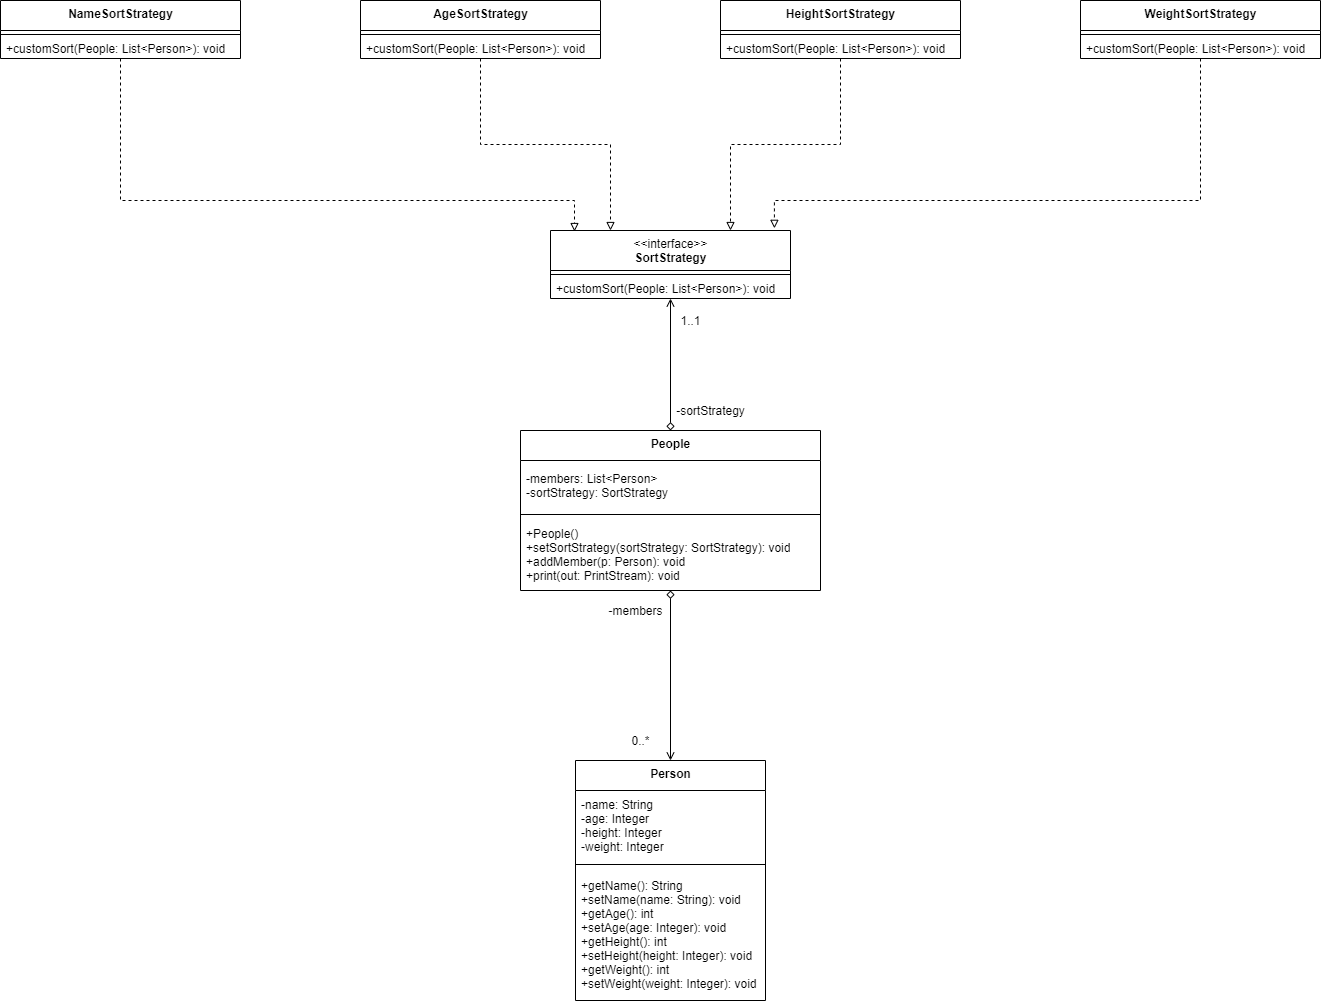

The diagram above was exported from draw.io. Its source (the exported page's mxGraphModel, read from the mxfile embedded in the PNG):
<mxGraphModel dx="1038" dy="579" grid="1" gridSize="10" guides="1" tooltips="1" connect="1" arrows="1" fold="1" page="1" pageScale="1" pageWidth="850" pageHeight="1100" math="0" shadow="0">
  <root>
    <mxCell id="0" />
    <mxCell id="1" parent="0" />
    <mxCell id="1Vi4NwJB7WIJ8T-tBp-d-27" style="edgeStyle=orthogonalEdgeStyle;rounded=0;orthogonalLoop=1;jettySize=auto;html=1;entryX=0.1;entryY=0.015;entryDx=0;entryDy=0;entryPerimeter=0;dashed=1;endArrow=block;endFill=0;" parent="1" source="1Vi4NwJB7WIJ8T-tBp-d-1" target="1Vi4NwJB7WIJ8T-tBp-d-18" edge="1">
      <mxGeometry relative="1" as="geometry">
        <Array as="points">
          <mxPoint x="240" y="440" />
          <mxPoint x="694" y="440" />
        </Array>
      </mxGeometry>
    </mxCell>
    <mxCell id="1Vi4NwJB7WIJ8T-tBp-d-1" value="&lt;b&gt;NameSortStrategy&lt;/b&gt;" style="swimlane;fontStyle=0;align=center;verticalAlign=top;childLayout=stackLayout;horizontal=1;startSize=30;horizontalStack=0;resizeParent=1;resizeParentMax=0;resizeLast=0;collapsible=0;marginBottom=0;html=1;" parent="1" vertex="1">
      <mxGeometry x="120" y="240" width="240" height="58" as="geometry" />
    </mxCell>
    <mxCell id="1Vi4NwJB7WIJ8T-tBp-d-6" value="" style="line;strokeWidth=1;fillColor=none;align=left;verticalAlign=middle;spacingTop=-1;spacingLeft=3;spacingRight=3;rotatable=0;labelPosition=right;points=[];portConstraint=eastwest;" parent="1Vi4NwJB7WIJ8T-tBp-d-1" vertex="1">
      <mxGeometry y="30" width="240" height="8" as="geometry" />
    </mxCell>
    <mxCell id="1Vi4NwJB7WIJ8T-tBp-d-8" value="+customSort(People: List&amp;lt;Person&amp;gt;): void" style="text;html=1;strokeColor=none;fillColor=none;align=left;verticalAlign=middle;spacingLeft=4;spacingRight=4;overflow=hidden;rotatable=0;points=[[0,0.5],[1,0.5]];portConstraint=eastwest;" parent="1Vi4NwJB7WIJ8T-tBp-d-1" vertex="1">
      <mxGeometry y="38" width="240" height="20" as="geometry" />
    </mxCell>
    <mxCell id="1Vi4NwJB7WIJ8T-tBp-d-28" style="edgeStyle=orthogonalEdgeStyle;rounded=0;orthogonalLoop=1;jettySize=auto;html=1;entryX=0.25;entryY=0;entryDx=0;entryDy=0;dashed=1;endArrow=block;endFill=0;" parent="1" source="1Vi4NwJB7WIJ8T-tBp-d-9" target="1Vi4NwJB7WIJ8T-tBp-d-18" edge="1">
      <mxGeometry relative="1" as="geometry" />
    </mxCell>
    <mxCell id="1Vi4NwJB7WIJ8T-tBp-d-9" value="&lt;b&gt;AgeSortStrategy&lt;/b&gt;" style="swimlane;fontStyle=0;align=center;verticalAlign=top;childLayout=stackLayout;horizontal=1;startSize=30;horizontalStack=0;resizeParent=1;resizeParentMax=0;resizeLast=0;collapsible=0;marginBottom=0;html=1;" parent="1" vertex="1">
      <mxGeometry x="480" y="240" width="240" height="58" as="geometry" />
    </mxCell>
    <mxCell id="1Vi4NwJB7WIJ8T-tBp-d-10" value="" style="line;strokeWidth=1;fillColor=none;align=left;verticalAlign=middle;spacingTop=-1;spacingLeft=3;spacingRight=3;rotatable=0;labelPosition=right;points=[];portConstraint=eastwest;" parent="1Vi4NwJB7WIJ8T-tBp-d-9" vertex="1">
      <mxGeometry y="30" width="240" height="8" as="geometry" />
    </mxCell>
    <mxCell id="1Vi4NwJB7WIJ8T-tBp-d-11" value="+customSort(People: List&amp;lt;Person&amp;gt;): void" style="text;html=1;strokeColor=none;fillColor=none;align=left;verticalAlign=middle;spacingLeft=4;spacingRight=4;overflow=hidden;rotatable=0;points=[[0,0.5],[1,0.5]];portConstraint=eastwest;" parent="1Vi4NwJB7WIJ8T-tBp-d-9" vertex="1">
      <mxGeometry y="38" width="240" height="20" as="geometry" />
    </mxCell>
    <mxCell id="1Vi4NwJB7WIJ8T-tBp-d-29" style="edgeStyle=orthogonalEdgeStyle;rounded=0;orthogonalLoop=1;jettySize=auto;html=1;entryX=0.75;entryY=0;entryDx=0;entryDy=0;dashed=1;endArrow=block;endFill=0;" parent="1" source="1Vi4NwJB7WIJ8T-tBp-d-12" target="1Vi4NwJB7WIJ8T-tBp-d-18" edge="1">
      <mxGeometry relative="1" as="geometry" />
    </mxCell>
    <mxCell id="1Vi4NwJB7WIJ8T-tBp-d-12" value="&lt;b&gt;HeightSortStrategy&lt;/b&gt;" style="swimlane;fontStyle=0;align=center;verticalAlign=top;childLayout=stackLayout;horizontal=1;startSize=30;horizontalStack=0;resizeParent=1;resizeParentMax=0;resizeLast=0;collapsible=0;marginBottom=0;html=1;" parent="1" vertex="1">
      <mxGeometry x="840" y="240" width="240" height="58" as="geometry" />
    </mxCell>
    <mxCell id="1Vi4NwJB7WIJ8T-tBp-d-13" value="" style="line;strokeWidth=1;fillColor=none;align=left;verticalAlign=middle;spacingTop=-1;spacingLeft=3;spacingRight=3;rotatable=0;labelPosition=right;points=[];portConstraint=eastwest;" parent="1Vi4NwJB7WIJ8T-tBp-d-12" vertex="1">
      <mxGeometry y="30" width="240" height="8" as="geometry" />
    </mxCell>
    <mxCell id="1Vi4NwJB7WIJ8T-tBp-d-14" value="+customSort(People: List&amp;lt;Person&amp;gt;): void" style="text;html=1;strokeColor=none;fillColor=none;align=left;verticalAlign=middle;spacingLeft=4;spacingRight=4;overflow=hidden;rotatable=0;points=[[0,0.5],[1,0.5]];portConstraint=eastwest;" parent="1Vi4NwJB7WIJ8T-tBp-d-12" vertex="1">
      <mxGeometry y="38" width="240" height="20" as="geometry" />
    </mxCell>
    <mxCell id="1Vi4NwJB7WIJ8T-tBp-d-30" style="edgeStyle=orthogonalEdgeStyle;rounded=0;orthogonalLoop=1;jettySize=auto;html=1;entryX=0.933;entryY=-0.032;entryDx=0;entryDy=0;entryPerimeter=0;dashed=1;endArrow=block;endFill=0;" parent="1" source="1Vi4NwJB7WIJ8T-tBp-d-15" target="1Vi4NwJB7WIJ8T-tBp-d-18" edge="1">
      <mxGeometry relative="1" as="geometry">
        <Array as="points">
          <mxPoint x="1320" y="440" />
          <mxPoint x="894" y="440" />
        </Array>
      </mxGeometry>
    </mxCell>
    <mxCell id="1Vi4NwJB7WIJ8T-tBp-d-15" value="&lt;b&gt;WeightSortStrategy&lt;/b&gt;" style="swimlane;fontStyle=0;align=center;verticalAlign=top;childLayout=stackLayout;horizontal=1;startSize=30;horizontalStack=0;resizeParent=1;resizeParentMax=0;resizeLast=0;collapsible=0;marginBottom=0;html=1;" parent="1" vertex="1">
      <mxGeometry x="1200" y="240" width="240" height="58" as="geometry" />
    </mxCell>
    <mxCell id="1Vi4NwJB7WIJ8T-tBp-d-16" value="" style="line;strokeWidth=1;fillColor=none;align=left;verticalAlign=middle;spacingTop=-1;spacingLeft=3;spacingRight=3;rotatable=0;labelPosition=right;points=[];portConstraint=eastwest;" parent="1Vi4NwJB7WIJ8T-tBp-d-15" vertex="1">
      <mxGeometry y="30" width="240" height="8" as="geometry" />
    </mxCell>
    <mxCell id="1Vi4NwJB7WIJ8T-tBp-d-17" value="+customSort(People: List&amp;lt;Person&amp;gt;): void" style="text;html=1;strokeColor=none;fillColor=none;align=left;verticalAlign=middle;spacingLeft=4;spacingRight=4;overflow=hidden;rotatable=0;points=[[0,0.5],[1,0.5]];portConstraint=eastwest;" parent="1Vi4NwJB7WIJ8T-tBp-d-15" vertex="1">
      <mxGeometry y="38" width="240" height="20" as="geometry" />
    </mxCell>
    <mxCell id="1Vi4NwJB7WIJ8T-tBp-d-18" value="&amp;lt;&amp;lt;interface&amp;gt;&amp;gt;&lt;br&gt;&lt;b&gt;SortStrategy&lt;/b&gt;" style="swimlane;fontStyle=0;align=center;verticalAlign=top;childLayout=stackLayout;horizontal=1;startSize=40;horizontalStack=0;resizeParent=1;resizeParentMax=0;resizeLast=0;collapsible=0;marginBottom=0;html=1;" parent="1" vertex="1">
      <mxGeometry x="670" y="470" width="240" height="68" as="geometry" />
    </mxCell>
    <mxCell id="1Vi4NwJB7WIJ8T-tBp-d-23" value="" style="line;strokeWidth=1;fillColor=none;align=left;verticalAlign=middle;spacingTop=-1;spacingLeft=3;spacingRight=3;rotatable=0;labelPosition=right;points=[];portConstraint=eastwest;" parent="1Vi4NwJB7WIJ8T-tBp-d-18" vertex="1">
      <mxGeometry y="40" width="240" height="8" as="geometry" />
    </mxCell>
    <mxCell id="1Vi4NwJB7WIJ8T-tBp-d-25" value="+customSort(People: List&amp;lt;Person&amp;gt;): void" style="text;html=1;strokeColor=none;fillColor=none;align=left;verticalAlign=middle;spacingLeft=4;spacingRight=4;overflow=hidden;rotatable=0;points=[[0,0.5],[1,0.5]];portConstraint=eastwest;" parent="1Vi4NwJB7WIJ8T-tBp-d-18" vertex="1">
      <mxGeometry y="48" width="240" height="20" as="geometry" />
    </mxCell>
    <mxCell id="1Vi4NwJB7WIJ8T-tBp-d-39" style="edgeStyle=orthogonalEdgeStyle;rounded=0;orthogonalLoop=1;jettySize=auto;html=1;endArrow=open;endFill=0;startArrow=diamond;startFill=0;" parent="1" source="1Vi4NwJB7WIJ8T-tBp-d-31" target="1Vi4NwJB7WIJ8T-tBp-d-18" edge="1">
      <mxGeometry relative="1" as="geometry" />
    </mxCell>
    <mxCell id="1Vi4NwJB7WIJ8T-tBp-d-46" style="edgeStyle=orthogonalEdgeStyle;rounded=0;orthogonalLoop=1;jettySize=auto;html=1;entryX=0.5;entryY=0;entryDx=0;entryDy=0;startArrow=diamond;startFill=0;endArrow=open;endFill=0;" parent="1" source="1Vi4NwJB7WIJ8T-tBp-d-31" target="1Vi4NwJB7WIJ8T-tBp-d-42" edge="1">
      <mxGeometry relative="1" as="geometry" />
    </mxCell>
    <mxCell id="1Vi4NwJB7WIJ8T-tBp-d-31" value="&lt;b&gt;People&lt;/b&gt;" style="swimlane;fontStyle=0;align=center;verticalAlign=top;childLayout=stackLayout;horizontal=1;startSize=30;horizontalStack=0;resizeParent=1;resizeParentMax=0;resizeLast=0;collapsible=0;marginBottom=0;html=1;" parent="1" vertex="1">
      <mxGeometry x="640" y="670" width="300" height="160" as="geometry" />
    </mxCell>
    <mxCell id="1Vi4NwJB7WIJ8T-tBp-d-33" value="-members: List&amp;lt;Person&amp;gt;&lt;br&gt;-sortStrategy: SortStrategy" style="text;html=1;strokeColor=none;fillColor=none;align=left;verticalAlign=middle;spacingLeft=4;spacingRight=4;overflow=hidden;rotatable=0;points=[[0,0.5],[1,0.5]];portConstraint=eastwest;" parent="1Vi4NwJB7WIJ8T-tBp-d-31" vertex="1">
      <mxGeometry y="30" width="300" height="50" as="geometry" />
    </mxCell>
    <mxCell id="1Vi4NwJB7WIJ8T-tBp-d-36" value="" style="line;strokeWidth=1;fillColor=none;align=left;verticalAlign=middle;spacingTop=-1;spacingLeft=3;spacingRight=3;rotatable=0;labelPosition=right;points=[];portConstraint=eastwest;" parent="1Vi4NwJB7WIJ8T-tBp-d-31" vertex="1">
      <mxGeometry y="80" width="300" height="8" as="geometry" />
    </mxCell>
    <mxCell id="1Vi4NwJB7WIJ8T-tBp-d-38" value="+People()&lt;br&gt;+setSortStrategy(sortStrategy: SortStrategy): void&lt;br&gt;+addMember(p: Person): void&lt;br&gt;+print(out: PrintStream): void" style="text;html=1;strokeColor=none;fillColor=none;align=left;verticalAlign=middle;spacingLeft=4;spacingRight=4;overflow=hidden;rotatable=0;points=[[0,0.5],[1,0.5]];portConstraint=eastwest;" parent="1Vi4NwJB7WIJ8T-tBp-d-31" vertex="1">
      <mxGeometry y="88" width="300" height="72" as="geometry" />
    </mxCell>
    <mxCell id="1Vi4NwJB7WIJ8T-tBp-d-40" value="-sort&lt;span style=&quot;text-align: left&quot;&gt;Strategy&lt;/span&gt;" style="text;html=1;align=center;verticalAlign=middle;resizable=0;points=[];autosize=1;strokeColor=none;fillColor=none;" parent="1" vertex="1">
      <mxGeometry x="790" y="640" width="80" height="20" as="geometry" />
    </mxCell>
    <mxCell id="1Vi4NwJB7WIJ8T-tBp-d-41" value="1..1" style="text;html=1;align=center;verticalAlign=middle;resizable=0;points=[];autosize=1;strokeColor=none;fillColor=none;" parent="1" vertex="1">
      <mxGeometry x="790" y="550" width="40" height="20" as="geometry" />
    </mxCell>
    <mxCell id="1Vi4NwJB7WIJ8T-tBp-d-42" value="&lt;b&gt;Person&lt;/b&gt;" style="swimlane;fontStyle=0;align=center;verticalAlign=top;childLayout=stackLayout;horizontal=1;startSize=30;horizontalStack=0;resizeParent=1;resizeParentMax=0;resizeLast=0;collapsible=0;marginBottom=0;html=1;" parent="1" vertex="1">
      <mxGeometry x="695" y="1000" width="190" height="240" as="geometry" />
    </mxCell>
    <mxCell id="1Vi4NwJB7WIJ8T-tBp-d-43" value="-name: String&lt;br&gt;-age: Integer&lt;br&gt;-height: Integer&lt;br&gt;-weight: Integer" style="text;html=1;strokeColor=none;fillColor=none;align=left;verticalAlign=middle;spacingLeft=4;spacingRight=4;overflow=hidden;rotatable=0;points=[[0,0.5],[1,0.5]];portConstraint=eastwest;" parent="1Vi4NwJB7WIJ8T-tBp-d-42" vertex="1">
      <mxGeometry y="30" width="190" height="70" as="geometry" />
    </mxCell>
    <mxCell id="1Vi4NwJB7WIJ8T-tBp-d-44" value="" style="line;strokeWidth=1;fillColor=none;align=left;verticalAlign=middle;spacingTop=-1;spacingLeft=3;spacingRight=3;rotatable=0;labelPosition=right;points=[];portConstraint=eastwest;" parent="1Vi4NwJB7WIJ8T-tBp-d-42" vertex="1">
      <mxGeometry y="100" width="190" height="8" as="geometry" />
    </mxCell>
    <mxCell id="1Vi4NwJB7WIJ8T-tBp-d-45" value="+getName(): String&lt;br&gt;+setName(name: String): void&lt;br&gt;+getAge(): int&lt;br&gt;+setAge(age: Integer): void&lt;br&gt;+getHeight(): int&lt;br&gt;+setHeight(height: Integer): void&lt;br&gt;+getWeight(): int&lt;br&gt;+setWeight(weight: Integer): void" style="text;html=1;strokeColor=none;fillColor=none;align=left;verticalAlign=middle;spacingLeft=4;spacingRight=4;overflow=hidden;rotatable=0;points=[[0,0.5],[1,0.5]];portConstraint=eastwest;" parent="1Vi4NwJB7WIJ8T-tBp-d-42" vertex="1">
      <mxGeometry y="108" width="190" height="132" as="geometry" />
    </mxCell>
    <mxCell id="1Vi4NwJB7WIJ8T-tBp-d-47" value="-members" style="text;html=1;align=center;verticalAlign=middle;resizable=0;points=[];autosize=1;strokeColor=none;fillColor=none;" parent="1" vertex="1">
      <mxGeometry x="720" y="840" width="70" height="20" as="geometry" />
    </mxCell>
    <mxCell id="1Vi4NwJB7WIJ8T-tBp-d-48" value="0..*" style="text;html=1;align=center;verticalAlign=middle;resizable=0;points=[];autosize=1;strokeColor=none;fillColor=none;" parent="1" vertex="1">
      <mxGeometry x="745" y="970" width="30" height="20" as="geometry" />
    </mxCell>
  </root>
</mxGraphModel>